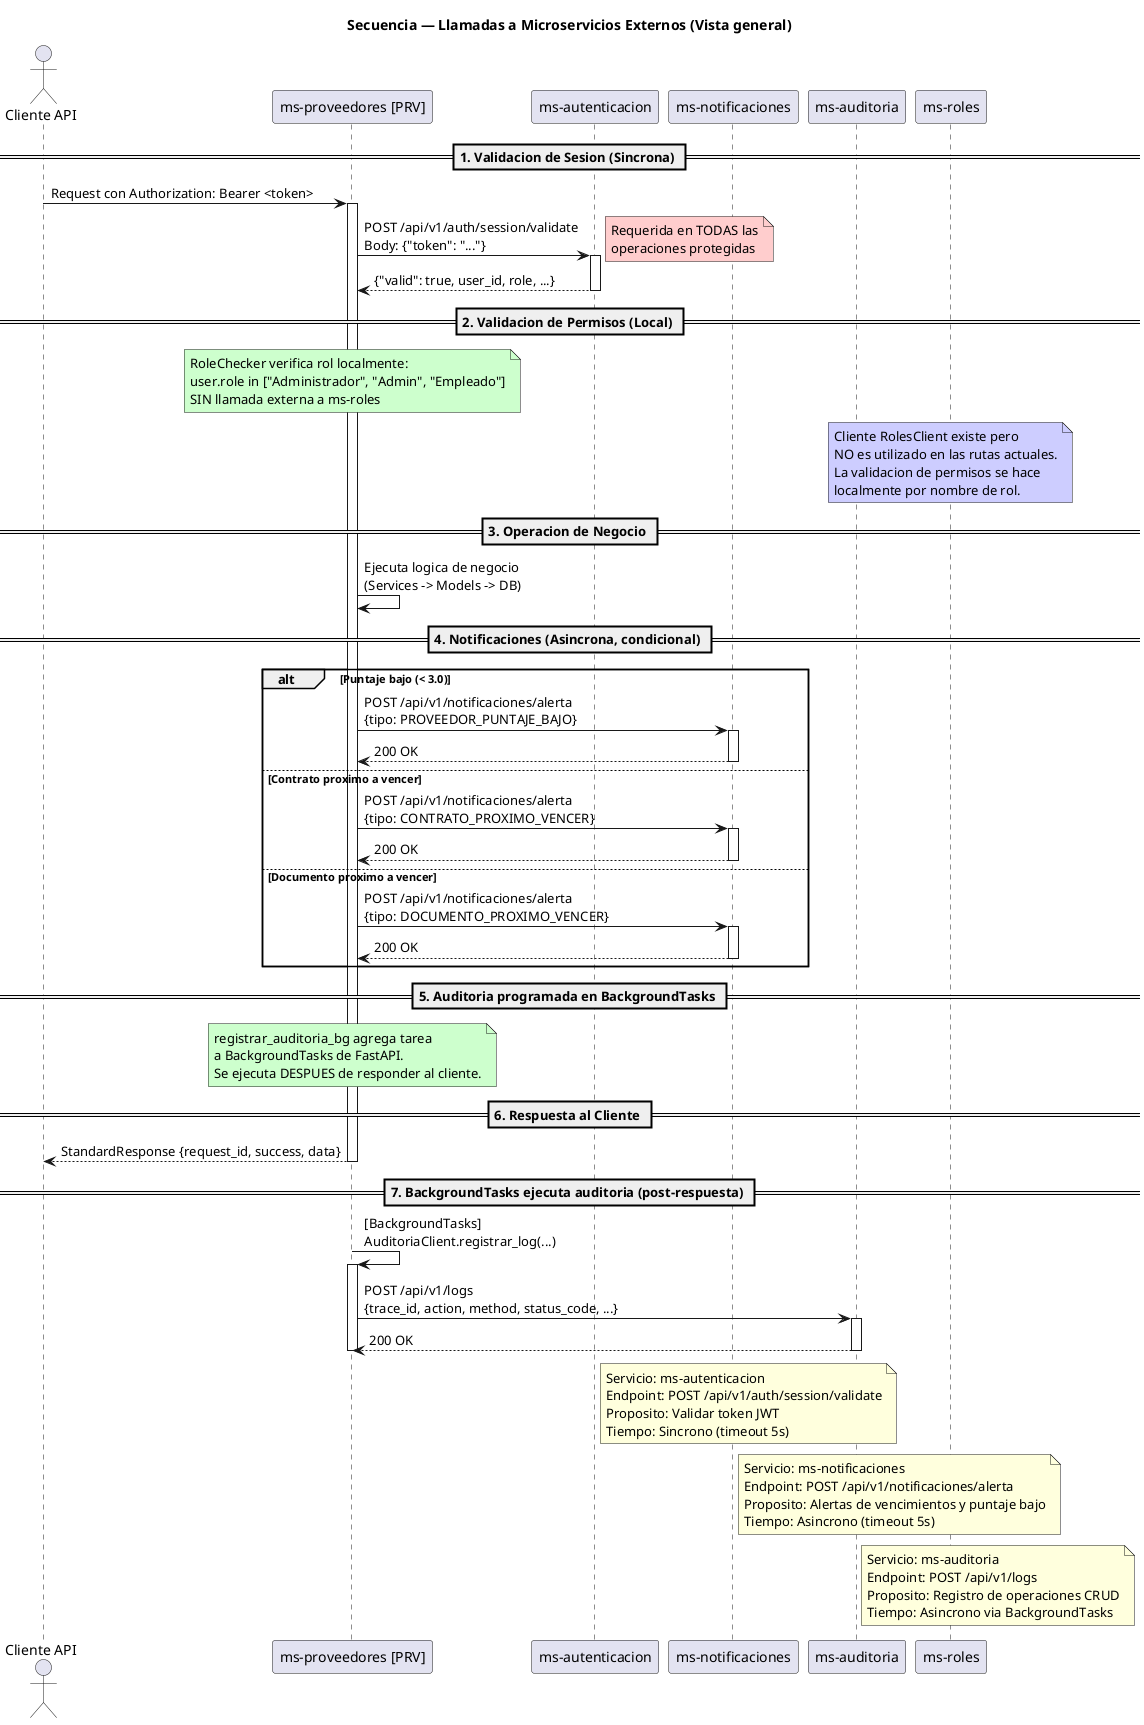

The diagram above was rendered by PlantUML. Its source (embedded in the PNG):
@startuml
title Secuencia — Llamadas a Microservicios Externos (Vista general)

actor "Cliente API" as Cliente
participant "ms-proveedores [PRV]" as PRV
participant "ms-autenticacion" as AUTH
participant "ms-notificaciones" as NOTIF
participant "ms-auditoria" as AUDIT
participant "ms-roles" as ROLES

== 1. Validacion de Sesion (Sincrona) ==
Cliente -> PRV : Request con Authorization: Bearer <token>
activate PRV

PRV -> AUTH : POST /api/v1/auth/session/validate\nBody: {"token": "..."}
activate AUTH
note right #ffcccc
Requerida en TODAS las
operaciones protegidas
end note
AUTH --> PRV : {"valid": true, user_id, role, ...}
deactivate AUTH

== 2. Validacion de Permisos (Local) ==
note over PRV #ccffcc
RoleChecker verifica rol localmente:
user.role in ["Administrador", "Admin", "Empleado"]
SIN llamada externa a ms-roles
end note

note over ROLES #ccccff
Cliente RolesClient existe pero
NO es utilizado en las rutas actuales.
La validacion de permisos se hace
localmente por nombre de rol.
end note

== 3. Operacion de Negocio ==
PRV -> PRV : Ejecuta logica de negocio\n(Services -> Models -> DB)

== 4. Notificaciones (Asincrona, condicional) ==
alt Puntaje bajo (< 3.0)
  PRV -> NOTIF : POST /api/v1/notificaciones/alerta\n{tipo: PROVEEDOR_PUNTAJE_BAJO}
  activate NOTIF
  NOTIF --> PRV : 200 OK
  deactivate NOTIF
else Contrato proximo a vencer
  PRV -> NOTIF : POST /api/v1/notificaciones/alerta\n{tipo: CONTRATO_PROXIMO_VENCER}
  activate NOTIF
  NOTIF --> PRV : 200 OK
  deactivate NOTIF
else Documento proximo a vencer
  PRV -> NOTIF : POST /api/v1/notificaciones/alerta\n{tipo: DOCUMENTO_PROXIMO_VENCER}
  activate NOTIF
  NOTIF --> PRV : 200 OK
  deactivate NOTIF
end

== 5. Auditoria programada en BackgroundTasks ==
note over PRV #ccffcc
registrar_auditoria_bg agrega tarea
a BackgroundTasks de FastAPI.
Se ejecuta DESPUES de responder al cliente.
end note

== 6. Respuesta al Cliente ==
PRV --> Cliente : StandardResponse {request_id, success, data}
deactivate PRV

== 7. BackgroundTasks ejecuta auditoria (post-respuesta) ==
PRV -> PRV : [BackgroundTasks]\nAuditoriaClient.registrar_log(...)
activate PRV
PRV -> AUDIT : POST /api/v1/logs\n{trace_id, action, method, status_code, ...}
activate AUDIT
AUDIT --> PRV : 200 OK
deactivate AUDIT
deactivate PRV

note right of AUTH
Servicio: ms-autenticacion
Endpoint: POST /api/v1/auth/session/validate
Proposito: Validar token JWT
Tiempo: Sincrono (timeout 5s)
end note

note right of NOTIF
Servicio: ms-notificaciones
Endpoint: POST /api/v1/notificaciones/alerta
Proposito: Alertas de vencimientos y puntaje bajo
Tiempo: Asincrono (timeout 5s)
end note

note right of AUDIT
Servicio: ms-auditoria
Endpoint: POST /api/v1/logs
Proposito: Registro de operaciones CRUD
Tiempo: Asincrono via BackgroundTasks
end note

@enduml